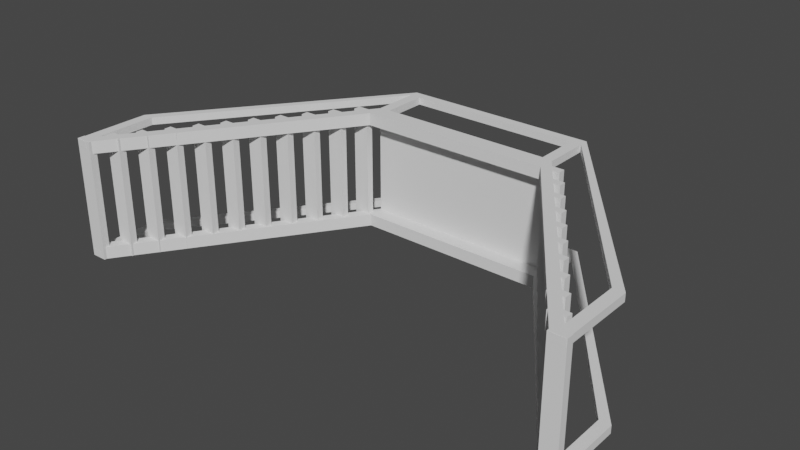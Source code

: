 # Source: blend.blend  (saved by Blender 3.4.6; exported with 4.5.12 LTS)
import bpy
from mathutils import Matrix  # noqa: F401  (used for matrix-valued properties, if any)

bpy.ops.wm.read_factory_settings(use_empty=True)
scene = bpy.context.scene
scene.name = 'Scene'

# ---- collections
col_collection = bpy.data.collections.new('Collection'); scene.collection.children.link(col_collection)

# ---- world
world_world = bpy.data.worlds.new('World'); scene.world = world_world
world_world.use_nodes = True; world_world.node_tree.nodes.clear()
_N = world_world.node_tree.nodes; _L = world_world.node_tree.links
n0 = _N.new('ShaderNodeOutputWorld'); n0.name = 'World Output'; n0.location = (300, 300)
n1 = _N.new('ShaderNodeBackground'); n1.name = 'Background'; n1.location = (10, 300)
n1.inputs[0].default_value = (0.05088, 0.05088, 0.05088, 1.0)
_L.new(n1.outputs[0], n0.inputs[0])
n0.is_active_output = True
world_world.color = (0.05088, 0.05088, 0.05088)
world_world.use_sun_shadow = False
world_world.sun_shadow_jitter_overblur = 0.0

# ---- meshes
me_cube_007 = bpy.data.meshes.new('Cube.007')
me_cube_007.from_pydata([(1.772, 0.0007381, -0.3767), (1.772, 0.0007381, -0.3245), (1.771, 0.5362, -0.3767), (1.771, 0.5362, -0.3245), (1.848, 0.0007381, -0.3767), (1.848, 0.0007381, -0.3245), (1.848, 0.5362, -0.3767), (1.848, 0.5362, -0.3245), (0.7021, 1.989, -0.3245), (0.702, 2.055, -0.3245), (0.7021, 1.989, -0.3767), (0.702, 2.055, -0.3767), (0.6255, 1.64, -0.3245), (0.6249, 2.055, -0.3245), (0.6255, 1.64, -0.3767), (0.6249, 2.055, -0.3767), (0.702, 1.64, -0.3767), (0.702, 1.64, -0.3245), (0.6251, 1.989, -0.3245), (0.6251, 1.989, -0.3767), (-1.766, 0.0007381, -0.3767), (-1.766, 0.0007381, -0.3245), (-1.765, 0.5362, -0.3767), (-1.765, 0.5362, -0.3245), (-1.842, 0.0007381, -0.3767), (-1.842, 0.0007381, -0.3245), (-1.842, 0.5362, -0.3767), (-1.842, 0.5362, -0.3245), (-0.6959, 1.989, -0.3245), (-0.6958, 2.055, -0.3245), (-0.6959, 1.989, -0.3767), (-0.6958, 2.055, -0.3767), (-0.6193, 1.64, -0.3245), (-0.6187, 2.055, -0.3245), (-0.6193, 1.64, -0.3767), (-0.6187, 2.055, -0.3767), (-0.6958, 1.64, -0.3767), (-0.6958, 1.64, -0.3245), (-0.6189, 1.989, -0.3245), (-0.6189, 1.989, -0.3767), (1.772, 0.0007377, 0.4775), (1.772, 0.0007377, 0.4254), (1.771, 0.5362, 0.4775), (1.771, 0.5362, 0.4254), (1.848, 0.0007377, 0.4775), (1.848, 0.0007377, 0.4254), (1.848, 0.5362, 0.4775), (1.848, 0.5362, 0.4254), (0.7021, 1.989, 0.4254), (0.702, 2.055, 0.4254), (0.7021, 1.989, 0.4775), (0.702, 2.055, 0.4775), (0.6255, 1.64, 0.4254), (0.6249, 2.055, 0.4254), (0.6255, 1.64, 0.4775), (0.6249, 2.055, 0.4775), (0.702, 1.64, 0.4775), (0.702, 1.64, 0.4254), (0.6251, 1.989, 0.4254), (0.6251, 1.989, 0.4775), (-1.766, 0.0007377, 0.4775), (-1.766, 0.0007377, 0.4254), (-1.765, 0.5362, 0.4775), (-1.765, 0.5362, 0.4254), (-1.842, 0.0007377, 0.4775), (-1.842, 0.0007377, 0.4254), (-1.842, 0.5362, 0.4775), (-1.842, 0.5362, 0.4254), (-0.6959, 1.989, 0.4254), (-0.6958, 2.055, 0.4254), (-0.6959, 1.989, 0.4775), (-0.6958, 2.055, 0.4775), (-0.6193, 1.64, 0.4254), (-0.6187, 2.055, 0.4254), (-0.6193, 1.64, 0.4775), (-0.6187, 2.055, 0.4775), (-0.6958, 1.64, 0.4775), (-0.6958, 1.64, 0.4254), (-0.6189, 1.989, 0.4254), (-0.6189, 1.989, 0.4775), (1.739, 0.001451, 0.4787), (1.739, 0.05252, 0.4787), (1.739, 0.001451, -0.3769), (1.739, 0.05252, -0.3769), (1.852, 0.001451, 0.4787), (1.852, 0.05252, 0.4787), (1.852, 0.001451, -0.3769), (1.852, 0.05252, -0.3769), (1.637, 0.1546, 0.4787), (1.637, 0.2057, 0.4787), (1.637, 0.1546, -0.3769), (1.637, 0.2057, -0.3769), (1.75, 0.1546, 0.4787), (1.75, 0.2057, 0.4787), (1.75, 0.1546, -0.3769), (1.75, 0.2057, -0.3769), (1.535, 0.3078, 0.4787), (1.535, 0.3589, 0.4787), (1.535, 0.3078, -0.3769), (1.535, 0.3589, -0.3769), (1.648, 0.3078, 0.4787), (1.648, 0.3589, 0.4787), (1.648, 0.3078, -0.3769), (1.648, 0.3589, -0.3769), (1.433, 0.461, 0.4787), (1.433, 0.5121, 0.4787), (1.433, 0.461, -0.3769), (1.433, 0.5121, -0.3769), (1.546, 0.461, 0.4787), (1.546, 0.5121, 0.4787), (1.546, 0.461, -0.3769), (1.546, 0.5121, -0.3769), (1.331, 0.6142, 0.4787), (1.331, 0.6653, 0.4787), (1.331, 0.6142, -0.3769), (1.331, 0.6653, -0.3769), (1.444, 0.6142, 0.4787), (1.444, 0.6653, 0.4787), (1.444, 0.6142, -0.3769), (1.444, 0.6653, -0.3769), (1.229, 0.7674, 0.4787), (1.229, 0.8185, 0.4787), (1.229, 0.7674, -0.3769), (1.229, 0.8185, -0.3769), (1.342, 0.7674, 0.4787), (1.342, 0.8185, 0.4787), (1.342, 0.7674, -0.3769), (1.342, 0.8185, -0.3769), (1.127, 0.9206, 0.4787), (1.127, 0.9717, 0.4787), (1.127, 0.9206, -0.3769), (1.127, 0.9717, -0.3769), (1.24, 0.9206, 0.4787), (1.24, 0.9717, 0.4787), (1.24, 0.9206, -0.3769), (1.24, 0.9717, -0.3769), (1.025, 1.074, 0.4787), (1.025, 1.125, 0.4787), (1.025, 1.074, -0.3769), (1.025, 1.125, -0.3769), (1.138, 1.074, 0.4787), (1.138, 1.125, 0.4787), (1.138, 1.074, -0.3769), (1.138, 1.125, -0.3769), (0.9226, 1.227, 0.4787), (0.9226, 1.278, 0.4787), (0.9226, 1.227, -0.3769), (0.9226, 1.278, -0.3769), (1.036, 1.227, 0.4787), (1.036, 1.278, 0.4787), (1.036, 1.227, -0.3769), (1.036, 1.278, -0.3769), (0.8206, 1.38, 0.4787), (0.8206, 1.431, 0.4787), (0.8206, 1.38, -0.3769), (0.8206, 1.431, -0.3769), (0.9339, 1.38, 0.4787), (0.9339, 1.431, 0.4787), (0.9339, 1.38, -0.3769), (0.9339, 1.431, -0.3769), (0.7186, 1.533, 0.4787), (0.7186, 1.585, 0.4787), (0.7186, 1.533, -0.3769), (0.7186, 1.585, -0.3769), (0.8319, 1.533, 0.4787), (0.8319, 1.585, 0.4787), (0.8319, 1.533, -0.3769), (0.8319, 1.585, -0.3769), (-1.732, 0.001451, 0.4787), (-1.732, 0.05252, 0.4787), (-1.732, 0.001451, -0.3769), (-1.732, 0.05252, -0.3769), (-1.846, 0.001451, 0.4787), (-1.846, 0.05252, 0.4787), (-1.846, 0.001451, -0.3769), (-1.846, 0.05252, -0.3769), (-1.63, 0.1546, 0.4787), (-1.63, 0.2057, 0.4787), (-1.63, 0.1546, -0.3769), (-1.63, 0.2057, -0.3769), (-1.744, 0.1546, 0.4787), (-1.744, 0.2057, 0.4787), (-1.744, 0.1546, -0.3769), (-1.744, 0.2057, -0.3769), (-1.528, 0.3078, 0.4787), (-1.528, 0.3589, 0.4787), (-1.528, 0.3078, -0.3769), (-1.528, 0.3589, -0.3769), (-1.642, 0.3078, 0.4787), (-1.642, 0.3589, 0.4787), (-1.642, 0.3078, -0.3769), (-1.642, 0.3589, -0.3769), (-1.426, 0.461, 0.4787), (-1.426, 0.5121, 0.4787), (-1.426, 0.461, -0.3769), (-1.426, 0.5121, -0.3769), (-1.54, 0.461, 0.4787), (-1.54, 0.5121, 0.4787), (-1.54, 0.461, -0.3769), (-1.54, 0.5121, -0.3769), (-1.324, 0.6142, 0.4787), (-1.324, 0.6653, 0.4787), (-1.324, 0.6142, -0.3769), (-1.324, 0.6653, -0.3769), (-1.438, 0.6142, 0.4787), (-1.438, 0.6653, 0.4787), (-1.438, 0.6142, -0.3769), (-1.438, 0.6653, -0.3769), (-1.222, 0.7674, 0.4787), (-1.222, 0.8185, 0.4787), (-1.222, 0.7674, -0.3769), (-1.222, 0.8185, -0.3769), (-1.336, 0.7674, 0.4787), (-1.336, 0.8185, 0.4787), (-1.336, 0.7674, -0.3769), (-1.336, 0.8185, -0.3769), (-1.12, 0.9206, 0.4787), (-1.12, 0.9717, 0.4787), (-1.12, 0.9206, -0.3769), (-1.12, 0.9717, -0.3769), (-1.234, 0.9206, 0.4787), (-1.234, 0.9717, 0.4787), (-1.234, 0.9206, -0.3769), (-1.234, 0.9717, -0.3769), (-1.018, 1.074, 0.4787), (-1.018, 1.125, 0.4787), (-1.018, 1.074, -0.3769), (-1.018, 1.125, -0.3769), (-1.132, 1.074, 0.4787), (-1.132, 1.125, 0.4787), (-1.132, 1.074, -0.3769), (-1.132, 1.125, -0.3769), (-0.9164, 1.227, 0.4787), (-0.9164, 1.278, 0.4787), (-0.9164, 1.227, -0.3769), (-0.9164, 1.278, -0.3769), (-1.03, 1.227, 0.4787), (-1.03, 1.278, 0.4787), (-1.03, 1.227, -0.3769), (-1.03, 1.278, -0.3769), (-0.8144, 1.38, 0.4787), (-0.8144, 1.431, 0.4787), (-0.8144, 1.38, -0.3769), (-0.8144, 1.431, -0.3769), (-0.9277, 1.38, 0.4787), (-0.9277, 1.431, 0.4787), (-0.9277, 1.38, -0.3769), (-0.9277, 1.431, -0.3769), (-0.7124, 1.533, 0.4787), (-0.7124, 1.585, 0.4787), (-0.7124, 1.533, -0.3769), (-0.7124, 1.585, -0.3769), (-0.8257, 1.533, 0.4787), (-0.8257, 1.585, 0.4787), (-0.8257, 1.533, -0.3769), (-0.8257, 1.585, -0.3769), (0.6936, 1.535, 0.4792), (0.6936, 1.66, 0.4792), (0.6936, 1.535, 0.3918), (0.6936, 1.66, 0.3918), (1.75, 0.003313, 0.4792), (1.839, 0.003313, 0.4792), (1.75, 0.003313, 0.3918), (1.839, 0.003313, 0.3918), (0.6936, 1.535, -0.2898), (0.6936, 1.66, -0.2898), (0.6936, 1.535, -0.3772), (0.6936, 1.66, -0.3772), (1.75, 0.003313, -0.2898), (1.839, 0.003313, -0.2898), (1.75, 0.003314, -0.3772), (1.839, 0.003314, -0.3772), (0.003102, 1.535, 0.4792), (0.003102, 1.66, 0.4792), (0.003102, 1.535, 0.3918), (0.003102, 1.66, 0.3918), (0.003102, 1.535, -0.2898), (0.003102, 1.66, -0.2898), (0.003102, 1.535, -0.3772), (0.003102, 1.66, -0.3772), (-0.6874, 1.535, 0.4792), (-0.6874, 1.66, 0.4792), (-0.6874, 1.535, 0.3918), (-0.6874, 1.66, 0.3918), (-1.744, 0.003313, 0.4792), (-1.833, 0.003313, 0.4792), (-1.744, 0.003313, 0.3918), (-1.833, 0.003313, 0.3918), (-0.6874, 1.535, -0.2898), (-0.6874, 1.66, -0.2898), (-0.6874, 1.535, -0.3772), (-0.6874, 1.66, -0.3772), (-1.744, 0.003313, -0.2898), (-1.833, 0.003313, -0.2898), (-1.744, 0.003314, -0.3772), (-1.833, 0.003314, -0.3772), (0.003102, 1.644, -0.2898), (0.6936, 1.644, -0.2898), (0.003102, 1.644, 0.3918), (0.6936, 1.644, 0.3918), (-0.6874, 1.644, -0.2898), (-0.6874, 1.644, 0.3918)], [], [(0, 1, 3, 2), (2, 3, 7, 6), (6, 7, 5, 4), (4, 5, 1, 0), (2, 6, 4, 0), (7, 3, 1, 5), (10, 11, 6, 2), (3, 7, 9, 8), (10, 2, 3, 8), (6, 11, 9, 7), (19, 18, 13, 15), (10, 8, 17, 16), (16, 17, 12, 14), (19, 10, 16, 14), (8, 18, 12, 17), (13, 9, 11, 15), (9, 13, 18, 8), (15, 11, 10, 19), (11, 9, 8, 10), (14, 12, 18, 19), (20, 22, 23, 21), (22, 26, 27, 23), (26, 24, 25, 27), (24, 20, 21, 25), (22, 20, 24, 26), (27, 25, 21, 23), (30, 22, 26, 31), (23, 28, 29, 27), (30, 28, 23, 22), (26, 27, 29, 31), (39, 35, 33, 38), (30, 36, 37, 28), (36, 34, 32, 37), (39, 34, 36, 30), (28, 37, 32, 38), (33, 35, 31, 29), (29, 28, 38, 33), (35, 39, 30, 31), (31, 30, 28, 29), (34, 39, 38, 32), (40, 42, 43, 41), (42, 46, 47, 43), (46, 44, 45, 47), (44, 40, 41, 45), (42, 40, 44, 46), (47, 45, 41, 43), (50, 42, 46, 51), (43, 48, 49, 47), (50, 48, 43, 42), (46, 47, 49, 51), (59, 55, 53, 58), (50, 56, 57, 48), (56, 54, 52, 57), (59, 54, 56, 50), (48, 57, 52, 58), (53, 55, 51, 49), (49, 48, 58, 53), (55, 59, 50, 51), (51, 50, 48, 49), (54, 59, 58, 52), (60, 61, 63, 62), (62, 63, 67, 66), (66, 67, 65, 64), (64, 65, 61, 60), (62, 66, 64, 60), (67, 63, 61, 65), (70, 71, 66, 62), (63, 67, 69, 68), (70, 62, 63, 68), (66, 71, 69, 67), (79, 78, 73, 75), (70, 68, 77, 76), (76, 77, 72, 74), (79, 70, 76, 74), (68, 78, 72, 77), (73, 69, 71, 75), (69, 73, 78, 68), (75, 71, 70, 79), (71, 69, 68, 70), (74, 72, 78, 79), (15, 35, 33, 13), (35, 15, 19, 39), (18, 38, 39, 19), (38, 18, 13, 33), (58, 59, 79, 78), (55, 75, 79, 59), (58, 78, 73, 53), (53, 73, 75, 55), (80, 81, 83, 82), (82, 83, 87, 86), (86, 87, 85, 84), (84, 85, 81, 80), (82, 86, 84, 80), (87, 83, 81, 85), (88, 89, 91, 90), (90, 91, 95, 94), (94, 95, 93, 92), (92, 93, 89, 88), (90, 94, 92, 88), (95, 91, 89, 93), (96, 97, 99, 98), (98, 99, 103, 102), (102, 103, 101, 100), (100, 101, 97, 96), (98, 102, 100, 96), (103, 99, 97, 101), (104, 105, 107, 106), (106, 107, 111, 110), (110, 111, 109, 108), (108, 109, 105, 104), (106, 110, 108, 104), (111, 107, 105, 109), (112, 113, 115, 114), (114, 115, 119, 118), (118, 119, 117, 116), (116, 117, 113, 112), (114, 118, 116, 112), (119, 115, 113, 117), (120, 121, 123, 122), (122, 123, 127, 126), (126, 127, 125, 124), (124, 125, 121, 120), (122, 126, 124, 120), (127, 123, 121, 125), (128, 129, 131, 130), (130, 131, 135, 134), (134, 135, 133, 132), (132, 133, 129, 128), (130, 134, 132, 128), (135, 131, 129, 133), (136, 137, 139, 138), (138, 139, 143, 142), (142, 143, 141, 140), (140, 141, 137, 136), (138, 142, 140, 136), (143, 139, 137, 141), (144, 145, 147, 146), (146, 147, 151, 150), (150, 151, 149, 148), (148, 149, 145, 144), (146, 150, 148, 144), (151, 147, 145, 149), (152, 153, 155, 154), (154, 155, 159, 158), (158, 159, 157, 156), (156, 157, 153, 152), (154, 158, 156, 152), (159, 155, 153, 157), (160, 161, 163, 162), (162, 163, 167, 166), (166, 167, 165, 164), (164, 165, 161, 160), (162, 166, 164, 160), (167, 163, 161, 165), (168, 170, 171, 169), (170, 174, 175, 171), (174, 172, 173, 175), (172, 168, 169, 173), (170, 168, 172, 174), (175, 173, 169, 171), (176, 178, 179, 177), (178, 182, 183, 179), (182, 180, 181, 183), (180, 176, 177, 181), (178, 176, 180, 182), (183, 181, 177, 179), (184, 186, 187, 185), (186, 190, 191, 187), (190, 188, 189, 191), (188, 184, 185, 189), (186, 184, 188, 190), (191, 189, 185, 187), (192, 194, 195, 193), (194, 198, 199, 195), (198, 196, 197, 199), (196, 192, 193, 197), (194, 192, 196, 198), (199, 197, 193, 195), (200, 202, 203, 201), (202, 206, 207, 203), (206, 204, 205, 207), (204, 200, 201, 205), (202, 200, 204, 206), (207, 205, 201, 203), (208, 210, 211, 209), (210, 214, 215, 211), (214, 212, 213, 215), (212, 208, 209, 213), (210, 208, 212, 214), (215, 213, 209, 211), (216, 218, 219, 217), (218, 222, 223, 219), (222, 220, 221, 223), (220, 216, 217, 221), (218, 216, 220, 222), (223, 221, 217, 219), (224, 226, 227, 225), (226, 230, 231, 227), (230, 228, 229, 231), (228, 224, 225, 229), (226, 224, 228, 230), (231, 229, 225, 227), (232, 234, 235, 233), (234, 238, 239, 235), (238, 236, 237, 239), (236, 232, 233, 237), (234, 232, 236, 238), (239, 237, 233, 235), (240, 242, 243, 241), (242, 246, 247, 243), (246, 244, 245, 247), (244, 240, 241, 245), (242, 240, 244, 246), (247, 245, 241, 243), (248, 250, 251, 249), (250, 254, 255, 251), (254, 252, 253, 255), (252, 248, 249, 253), (250, 248, 252, 254), (255, 253, 249, 251), (258, 259, 263, 262), (262, 263, 261, 260), (260, 261, 257, 256), (258, 262, 260, 256), (263, 259, 257, 261), (266, 267, 271, 270), (270, 271, 269, 268), (268, 269, 265, 264), (266, 270, 268, 264), (271, 267, 265, 269), (265, 267, 279, 277), (259, 258, 274, 275), (266, 264, 276, 278), (256, 257, 273, 272), (267, 266, 278, 279), (264, 265, 277, 276), (257, 259, 275, 273), (258, 256, 272, 274), (282, 286, 287, 283), (286, 284, 285, 287), (284, 280, 281, 285), (282, 280, 284, 286), (287, 285, 281, 283), (290, 294, 295, 291), (294, 292, 293, 295), (292, 288, 289, 293), (290, 288, 292, 294), (295, 293, 289, 291), (289, 277, 279, 291), (283, 275, 274, 282), (290, 278, 276, 288), (280, 272, 273, 281), (291, 279, 278, 290), (288, 276, 277, 289), (281, 273, 275, 283), (282, 274, 272, 280), (275, 283, 301, 298), (296, 297, 299, 298), (289, 277, 296, 300), (265, 259, 299, 297), (259, 275, 298, 299), (277, 265, 297, 296), (283, 289, 300, 301), (277, 289, 283, 275), (265, 277, 275, 259), (300, 296, 298, 301)])
_uv = me_cube_007.uv_layers.new(name='UVMap')
_uv.uv.foreach_set('vector', [0.375, 0.0, 0.625, 0.0, 0.625, 0.25, 0.375, 0.25, 0.375, 0.25, 0.625, 0.25, 0.625, 0.5, 0.375, 0.5, 0.375, 0.5, 0.625, 0.5, 0.625, 0.75, 0.375, 0.75, 0.375, 0.75, 0.625, 0.75, 0.625, 1.0, 0.375, 1.0, 0.125, 0.5, 0.375, 0.5, 0.375, 0.75, 0.125, 0.75, 0.625, 0.5, 0.875, 0.5, 0.875, 0.75, 0.625, 0.75, 0.375, 0.25, 0.625, 0.25, 0.625, 0.5, 0.375, 0.5, 0.375, 0.75, 0.625, 0.75, 0.625, 1.0, 0.375, 1.0, 0.125, 0.5, 0.375, 0.5, 0.375, 0.75, 0.125, 0.75, 0.625, 0.5, 0.875, 0.5, 0.875, 0.75, 0.625, 0.75, 0.375, 0.1745, 0.625, 0.1745, 0.625, 0.25, 0.375, 0.25, 0.375, 0.5755, 0.625, 0.5755, 0.625, 0.75, 0.375, 0.75, 0.375, 0.75, 0.625, 0.75, 0.625, 1.0, 0.375, 1.0, 0.125, 0.5755, 0.375, 0.5755, 0.375, 0.75, 0.125, 0.75, 0.625, 0.5755, 0.875, 0.5755, 0.875, 0.75, 0.625, 0.75, 0.625, 0.25, 0.625, 0.5, 0.375, 0.5, 0.375, 0.25, 0.625, 0.5, 0.875, 0.5, 0.875, 0.5755, 0.625, 0.5755, 0.125, 0.5, 0.375, 0.5, 0.375, 0.5755, 0.125, 0.5755, 0.375, 0.5, 0.625, 0.5, 0.625, 0.5755, 0.375, 0.5755, 0.375, 0.0, 0.625, 0.0, 0.625, 0.1745, 0.375, 0.1745, 0.375, 0.0, 0.375, 0.25, 0.625, 0.25, 0.625, 0.0, 0.375, 0.25, 0.375, 0.5, 0.625, 0.5, 0.625, 0.25, 0.375, 0.5, 0.375, 0.75, 0.625, 0.75, 0.625, 0.5, 0.375, 0.75, 0.375, 1.0, 0.625, 1.0, 0.625, 0.75, 0.125, 0.5, 0.125, 0.75, 0.375, 0.75, 0.375, 0.5, 0.625, 0.5, 0.625, 0.75, 0.875, 0.75, 0.875, 0.5, 0.375, 0.25, 0.375, 0.5, 0.625, 0.5, 0.625, 0.25, 0.375, 0.75, 0.375, 1.0, 0.625, 1.0, 0.625, 0.75, 0.125, 0.5, 0.125, 0.75, 0.375, 0.75, 0.375, 0.5, 0.625, 0.5, 0.625, 0.75, 0.875, 0.75, 0.875, 0.5, 0.375, 0.1745, 0.375, 0.25, 0.625, 0.25, 0.625, 0.1745, 0.375, 0.5755, 0.375, 0.75, 0.625, 0.75, 0.625, 0.5755, 0.375, 0.75, 0.375, 1.0, 0.625, 1.0, 0.625, 0.75, 0.125, 0.5755, 0.125, 0.75, 0.375, 0.75, 0.375, 0.5755, 0.625, 0.5755, 0.625, 0.75, 0.875, 0.75, 0.875, 0.5755, 0.625, 0.25, 0.375, 0.25, 0.375, 0.5, 0.625, 0.5, 0.625, 0.5, 0.625, 0.5755, 0.875, 0.5755, 0.875, 0.5, 0.125, 0.5, 0.125, 0.5755, 0.375, 0.5755, 0.375, 0.5, 0.375, 0.5, 0.375, 0.5755, 0.625, 0.5755, 0.625, 0.5, 0.375, 0.0, 0.375, 0.1745, 0.625, 0.1745, 0.625, 0.0, 0.375, 0.0, 0.375, 0.25, 0.625, 0.25, 0.625, 0.0, 0.375, 0.25, 0.375, 0.5, 0.625, 0.5, 0.625, 0.25, 0.375, 0.5, 0.375, 0.75, 0.625, 0.75, 0.625, 0.5, 0.375, 0.75, 0.375, 1.0, 0.625, 1.0, 0.625, 0.75, 0.125, 0.5, 0.125, 0.75, 0.375, 0.75, 0.375, 0.5, 0.625, 0.5, 0.625, 0.75, 0.875, 0.75, 0.875, 0.5, 0.375, 0.25, 0.375, 0.5, 0.625, 0.5, 0.625, 0.25, 0.375, 0.75, 0.375, 1.0, 0.625, 1.0, 0.625, 0.75, 0.125, 0.5, 0.125, 0.75, 0.375, 0.75, 0.375, 0.5, 0.625, 0.5, 0.625, 0.75, 0.875, 0.75, 0.875, 0.5, 0.375, 0.1745, 0.375, 0.25, 0.625, 0.25, 0.625, 0.1745, 0.375, 0.5755, 0.375, 0.75, 0.625, 0.75, 0.625, 0.5755, 0.375, 0.75, 0.375, 1.0, 0.625, 1.0, 0.625, 0.75, 0.125, 0.5755, 0.125, 0.75, 0.375, 0.75, 0.375, 0.5755, 0.625, 0.5755, 0.625, 0.75, 0.875, 0.75, 0.875, 0.5755, 0.625, 0.25, 0.375, 0.25, 0.375, 0.5, 0.625, 0.5, 0.625, 0.5, 0.625, 0.5755, 0.875, 0.5755, 0.875, 0.5, 0.125, 0.5, 0.125, 0.5755, 0.375, 0.5755, 0.375, 0.5, 0.375, 0.5, 0.375, 0.5755, 0.625, 0.5755, 0.625, 0.5, 0.375, 0.0, 0.375, 0.1745, 0.625, 0.1745, 0.625, 0.0, 0.375, 0.0, 0.625, 0.0, 0.625, 0.25, 0.375, 0.25, 0.375, 0.25, 0.625, 0.25, 0.625, 0.5, 0.375, 0.5, 0.375, 0.5, 0.625, 0.5, 0.625, 0.75, 0.375, 0.75, 0.375, 0.75, 0.625, 0.75, 0.625, 1.0, 0.375, 1.0, 0.125, 0.5, 0.375, 0.5, 0.375, 0.75, 0.125, 0.75, 0.625, 0.5, 0.875, 0.5, 0.875, 0.75, 0.625, 0.75, 0.375, 0.25, 0.625, 0.25, 0.625, 0.5, 0.375, 0.5, 0.375, 0.75, 0.625, 0.75, 0.625, 1.0, 0.375, 1.0, 0.125, 0.5, 0.375, 0.5, 0.375, 0.75, 0.125, 0.75, 0.625, 0.5, 0.875, 0.5, 0.875, 0.75, 0.625, 0.75, 0.375, 0.1745, 0.625, 0.1745, 0.625, 0.25, 0.375, 0.25, 0.375, 0.5755, 0.625, 0.5755, 0.625, 0.75, 0.375, 0.75, 0.375, 0.75, 0.625, 0.75, 0.625, 1.0, 0.375, 1.0, 0.125, 0.5755, 0.375, 0.5755, 0.375, 0.75, 0.125, 0.75, 0.625, 0.5755, 0.875, 0.5755, 0.875, 0.75, 0.625, 0.75, 0.625, 0.25, 0.625, 0.5, 0.375, 0.5, 0.375, 0.25, 0.625, 0.5, 0.875, 0.5, 0.875, 0.5755, 0.625, 0.5755, 0.125, 0.5, 0.375, 0.5, 0.375, 0.5755, 0.125, 0.5755, 0.375, 0.5, 0.625, 0.5, 0.625, 0.5755, 0.375, 0.5755, 0.375, 0.0, 0.625, 0.0, 0.625, 0.1745, 0.375, 0.1745, 0.375, 0.25, 0.375, 0.25, 0.625, 0.25, 0.625, 0.25, 0.0, 0.0, 0.0, 0.0, 0.0, 0.0, 0.0, 0.0, 0.0, 0.0, 0.0, 0.0, 0.0, 0.0, 0.0, 0.0, 0.0, 0.0, 0.0, 0.0, 0.0, 0.0, 0.0, 0.0, 0.625, 0.1745, 0.375, 0.1745, 0.375, 0.1745, 0.625, 0.1745, 0.0, 0.0, 0.0, 0.0, 0.0, 0.0, 0.0, 0.0, 0.0, 0.0, 0.0, 0.0, 0.0, 0.0, 0.0, 0.0, 0.0, 0.0, 0.0, 0.0, 0.0, 0.0, 0.0, 0.0, 0.375, 0.0, 0.625, 0.0, 0.625, 0.25, 0.375, 0.25, 0.375, 0.25, 0.625, 0.25, 0.625, 0.5, 0.375, 0.5, 0.375, 0.5, 0.625, 0.5, 0.625, 0.75, 0.375, 0.75, 0.375, 0.75, 0.625, 0.75, 0.625, 1.0, 0.375, 1.0, 0.125, 0.5, 0.375, 0.5, 0.375, 0.75, 0.125, 0.75, 0.625, 0.5, 0.875, 0.5, 0.875, 0.75, 0.625, 0.75, 0.375, 0.0, 0.625, 0.0, 0.625, 0.25, 0.375, 0.25, 0.375, 0.25, 0.625, 0.25, 0.625, 0.5, 0.375, 0.5, 0.375, 0.5, 0.625, 0.5, 0.625, 0.75, 0.375, 0.75, 0.375, 0.75, 0.625, 0.75, 0.625, 1.0, 0.375, 1.0, 0.125, 0.5, 0.375, 0.5, 0.375, 0.75, 0.125, 0.75, 0.625, 0.5, 0.875, 0.5, 0.875, 0.75, 0.625, 0.75, 0.375, 0.0, 0.625, 0.0, 0.625, 0.25, 0.375, 0.25, 0.375, 0.25, 0.625, 0.25, 0.625, 0.5, 0.375, 0.5, 0.375, 0.5, 0.625, 0.5, 0.625, 0.75, 0.375, 0.75, 0.375, 0.75, 0.625, 0.75, 0.625, 1.0, 0.375, 1.0, 0.125, 0.5, 0.375, 0.5, 0.375, 0.75, 0.125, 0.75, 0.625, 0.5, 0.875, 0.5, 0.875, 0.75, 0.625, 0.75, 0.375, 0.0, 0.625, 0.0, 0.625, 0.25, 0.375, 0.25, 0.375, 0.25, 0.625, 0.25, 0.625, 0.5, 0.375, 0.5, 0.375, 0.5, 0.625, 0.5, 0.625, 0.75, 0.375, 0.75, 0.375, 0.75, 0.625, 0.75, 0.625, 1.0, 0.375, 1.0, 0.125, 0.5, 0.375, 0.5, 0.375, 0.75, 0.125, 0.75, 0.625, 0.5, 0.875, 0.5, 0.875, 0.75, 0.625, 0.75, 0.375, 0.0, 0.625, 0.0, 0.625, 0.25, 0.375, 0.25, 0.375, 0.25, 0.625, 0.25, 0.625, 0.5, 0.375, 0.5, 0.375, 0.5, 0.625, 0.5, 0.625, 0.75, 0.375, 0.75, 0.375, 0.75, 0.625, 0.75, 0.625, 1.0, 0.375, 1.0, 0.125, 0.5, 0.375, 0.5, 0.375, 0.75, 0.125, 0.75, 0.625, 0.5, 0.875, 0.5, 0.875, 0.75, 0.625, 0.75, 0.375, 0.0, 0.625, 0.0, 0.625, 0.25, 0.375, 0.25, 0.375, 0.25, 0.625, 0.25, 0.625, 0.5, 0.375, 0.5, 0.375, 0.5, 0.625, 0.5, 0.625, 0.75, 0.375, 0.75, 0.375, 0.75, 0.625, 0.75, 0.625, 1.0, 0.375, 1.0, 0.125, 0.5, 0.375, 0.5, 0.375, 0.75, 0.125, 0.75, 0.625, 0.5, 0.875, 0.5, 0.875, 0.75, 0.625, 0.75, 0.375, 0.0, 0.625, 0.0, 0.625, 0.25, 0.375, 0.25, 0.375, 0.25, 0.625, 0.25, 0.625, 0.5, 0.375, 0.5, 0.375, 0.5, 0.625, 0.5, 0.625, 0.75, 0.375, 0.75, 0.375, 0.75, 0.625, 0.75, 0.625, 1.0, 0.375, 1.0, 0.125, 0.5, 0.375, 0.5, 0.375, 0.75, 0.125, 0.75, 0.625, 0.5, 0.875, 0.5, 0.875, 0.75, 0.625, 0.75, 0.375, 0.0, 0.625, 0.0, 0.625, 0.25, 0.375, 0.25, 0.375, 0.25, 0.625, 0.25, 0.625, 0.5, 0.375, 0.5, 0.375, 0.5, 0.625, 0.5, 0.625, 0.75, 0.375, 0.75, 0.375, 0.75, 0.625, 0.75, 0.625, 1.0, 0.375, 1.0, 0.125, 0.5, 0.375, 0.5, 0.375, 0.75, 0.125, 0.75, 0.625, 0.5, 0.875, 0.5, 0.875, 0.75, 0.625, 0.75, 0.375, 0.0, 0.625, 0.0, 0.625, 0.25, 0.375, 0.25, 0.375, 0.25, 0.625, 0.25, 0.625, 0.5, 0.375, 0.5, 0.375, 0.5, 0.625, 0.5, 0.625, 0.75, 0.375, 0.75, 0.375, 0.75, 0.625, 0.75, 0.625, 1.0, 0.375, 1.0, 0.125, 0.5, 0.375, 0.5, 0.375, 0.75, 0.125, 0.75, 0.625, 0.5, 0.875, 0.5, 0.875, 0.75, 0.625, 0.75, 0.375, 0.0, 0.625, 0.0, 0.625, 0.25, 0.375, 0.25, 0.375, 0.25, 0.625, 0.25, 0.625, 0.5, 0.375, 0.5, 0.375, 0.5, 0.625, 0.5, 0.625, 0.75, 0.375, 0.75, 0.375, 0.75, 0.625, 0.75, 0.625, 1.0, 0.375, 1.0, 0.125, 0.5, 0.375, 0.5, 0.375, 0.75, 0.125, 0.75, 0.625, 0.5, 0.875, 0.5, 0.875, 0.75, 0.625, 0.75, 0.375, 0.0, 0.625, 0.0, 0.625, 0.25, 0.375, 0.25, 0.375, 0.25, 0.625, 0.25, 0.625, 0.5, 0.375, 0.5, 0.375, 0.5, 0.625, 0.5, 0.625, 0.75, 0.375, 0.75, 0.375, 0.75, 0.625, 0.75, 0.625, 1.0, 0.375, 1.0, 0.125, 0.5, 0.375, 0.5, 0.375, 0.75, 0.125, 0.75, 0.625, 0.5, 0.875, 0.5, 0.875, 0.75, 0.625, 0.75, 0.375, 0.0, 0.375, 0.25, 0.625, 0.25, 0.625, 0.0, 0.375, 0.25, 0.375, 0.5, 0.625, 0.5, 0.625, 0.25, 0.375, 0.5, 0.375, 0.75, 0.625, 0.75, 0.625, 0.5, 0.375, 0.75, 0.375, 1.0, 0.625, 1.0, 0.625, 0.75, 0.125, 0.5, 0.125, 0.75, 0.375, 0.75, 0.375, 0.5, 0.625, 0.5, 0.625, 0.75, 0.875, 0.75, 0.875, 0.5, 0.375, 0.0, 0.375, 0.25, 0.625, 0.25, 0.625, 0.0, 0.375, 0.25, 0.375, 0.5, 0.625, 0.5, 0.625, 0.25, 0.375, 0.5, 0.375, 0.75, 0.625, 0.75, 0.625, 0.5, 0.375, 0.75, 0.375, 1.0, 0.625, 1.0, 0.625, 0.75, 0.125, 0.5, 0.125, 0.75, 0.375, 0.75, 0.375, 0.5, 0.625, 0.5, 0.625, 0.75, 0.875, 0.75, 0.875, 0.5, 0.375, 0.0, 0.375, 0.25, 0.625, 0.25, 0.625, 0.0, 0.375, 0.25, 0.375, 0.5, 0.625, 0.5, 0.625, 0.25, 0.375, 0.5, 0.375, 0.75, 0.625, 0.75, 0.625, 0.5, 0.375, 0.75, 0.375, 1.0, 0.625, 1.0, 0.625, 0.75, 0.125, 0.5, 0.125, 0.75, 0.375, 0.75, 0.375, 0.5, 0.625, 0.5, 0.625, 0.75, 0.875, 0.75, 0.875, 0.5, 0.375, 0.0, 0.375, 0.25, 0.625, 0.25, 0.625, 0.0, 0.375, 0.25, 0.375, 0.5, 0.625, 0.5, 0.625, 0.25, 0.375, 0.5, 0.375, 0.75, 0.625, 0.75, 0.625, 0.5, 0.375, 0.75, 0.375, 1.0, 0.625, 1.0, 0.625, 0.75, 0.125, 0.5, 0.125, 0.75, 0.375, 0.75, 0.375, 0.5, 0.625, 0.5, 0.625, 0.75, 0.875, 0.75, 0.875, 0.5, 0.375, 0.0, 0.375, 0.25, 0.625, 0.25, 0.625, 0.0, 0.375, 0.25, 0.375, 0.5, 0.625, 0.5, 0.625, 0.25, 0.375, 0.5, 0.375, 0.75, 0.625, 0.75, 0.625, 0.5, 0.375, 0.75, 0.375, 1.0, 0.625, 1.0, 0.625, 0.75, 0.125, 0.5, 0.125, 0.75, 0.375, 0.75, 0.375, 0.5, 0.625, 0.5, 0.625, 0.75, 0.875, 0.75, 0.875, 0.5, 0.375, 0.0, 0.375, 0.25, 0.625, 0.25, 0.625, 0.0, 0.375, 0.25, 0.375, 0.5, 0.625, 0.5, 0.625, 0.25, 0.375, 0.5, 0.375, 0.75, 0.625, 0.75, 0.625, 0.5, 0.375, 0.75, 0.375, 1.0, 0.625, 1.0, 0.625, 0.75, 0.125, 0.5, 0.125, 0.75, 0.375, 0.75, 0.375, 0.5, 0.625, 0.5, 0.625, 0.75, 0.875, 0.75, 0.875, 0.5, 0.375, 0.0, 0.375, 0.25, 0.625, 0.25, 0.625, 0.0, 0.375, 0.25, 0.375, 0.5, 0.625, 0.5, 0.625, 0.25, 0.375, 0.5, 0.375, 0.75, 0.625, 0.75, 0.625, 0.5, 0.375, 0.75, 0.375, 1.0, 0.625, 1.0, 0.625, 0.75, 0.125, 0.5, 0.125, 0.75, 0.375, 0.75, 0.375, 0.5, 0.625, 0.5, 0.625, 0.75, 0.875, 0.75, 0.875, 0.5, 0.375, 0.0, 0.375, 0.25, 0.625, 0.25, 0.625, 0.0, 0.375, 0.25, 0.375, 0.5, 0.625, 0.5, 0.625, 0.25, 0.375, 0.5, 0.375, 0.75, 0.625, 0.75, 0.625, 0.5, 0.375, 0.75, 0.375, 1.0, 0.625, 1.0, 0.625, 0.75, 0.125, 0.5, 0.125, 0.75, 0.375, 0.75, 0.375, 0.5, 0.625, 0.5, 0.625, 0.75, 0.875, 0.75, 0.875, 0.5, 0.375, 0.0, 0.375, 0.25, 0.625, 0.25, 0.625, 0.0, 0.375, 0.25, 0.375, 0.5, 0.625, 0.5, 0.625, 0.25, 0.375, 0.5, 0.375, 0.75, 0.625, 0.75, 0.625, 0.5, 0.375, 0.75, 0.375, 1.0, 0.625, 1.0, 0.625, 0.75, 0.125, 0.5, 0.125, 0.75, 0.375, 0.75, 0.375, 0.5, 0.625, 0.5, 0.625, 0.75, 0.875, 0.75, 0.875, 0.5, 0.375, 0.0, 0.375, 0.25, 0.625, 0.25, 0.625, 0.0, 0.375, 0.25, 0.375, 0.5, 0.625, 0.5, 0.625, 0.25, 0.375, 0.5, 0.375, 0.75, 0.625, 0.75, 0.625, 0.5, 0.375, 0.75, 0.375, 1.0, 0.625, 1.0, 0.625, 0.75, 0.125, 0.5, 0.125, 0.75, 0.375, 0.75, 0.375, 0.5, 0.625, 0.5, 0.625, 0.75, 0.875, 0.75, 0.875, 0.5, 0.375, 0.0, 0.375, 0.25, 0.625, 0.25, 0.625, 0.0, 0.375, 0.25, 0.375, 0.5, 0.625, 0.5, 0.625, 0.25, 0.375, 0.5, 0.375, 0.75, 0.625, 0.75, 0.625, 0.5, 0.375, 0.75, 0.375, 1.0, 0.625, 1.0, 0.625, 0.75, 0.125, 0.5, 0.125, 0.75, 0.375, 0.75, 0.375, 0.5, 0.625, 0.5, 0.625, 0.75, 0.875, 0.75, 0.875, 0.5, 0.375, 0.25, 0.625, 0.25, 0.625, 0.5, 0.375, 0.5, 0.375, 0.5, 0.625, 0.5, 0.625, 0.75, 0.375, 0.75, 0.375, 0.75, 0.625, 0.75, 0.625, 1.0, 0.375, 1.0, 0.125, 0.5, 0.375, 0.5, 0.375, 0.75, 0.125, 0.75, 0.625, 0.5, 0.875, 0.5, 0.875, 0.75, 0.625, 0.75, 0.375, 0.25, 0.625, 0.25, 0.625, 0.5, 0.375, 0.5, 0.375, 0.5, 0.625, 0.5, 0.625, 0.75, 0.375, 0.75, 0.375, 0.75, 0.625, 0.75, 0.625, 1.0, 0.375, 1.0, 0.125, 0.5, 0.375, 0.5, 0.375, 0.75, 0.125, 0.75, 0.625, 0.5, 0.875, 0.5, 0.875, 0.75, 0.625, 0.75, 0.875, 0.75, 0.875, 0.5, 0.875, 0.5, 0.875, 0.75, 0.625, 0.25, 0.375, 0.25, 0.375, 0.25, 0.625, 0.25, 0.125, 0.5, 0.125, 0.75, 0.125, 0.75, 0.125, 0.5, 0.375, 1.0, 0.625, 1.0, 0.625, 1.0, 0.375, 1.0, 0.625, 0.25, 0.375, 0.25, 0.375, 0.25, 0.625, 0.25, 0.375, 1.0, 0.625, 1.0, 0.625, 1.0, 0.375, 1.0, 0.875, 0.75, 0.875, 0.5, 0.875, 0.5, 0.875, 0.75, 0.125, 0.5, 0.125, 0.75, 0.125, 0.75, 0.125, 0.5, 0.375, 0.25, 0.375, 0.5, 0.625, 0.5, 0.625, 0.25, 0.375, 0.5, 0.375, 0.75, 0.625, 0.75, 0.625, 0.5, 0.375, 0.75, 0.375, 1.0, 0.625, 1.0, 0.625, 0.75, 0.125, 0.5, 0.125, 0.75, 0.375, 0.75, 0.375, 0.5, 0.625, 0.5, 0.625, 0.75, 0.875, 0.75, 0.875, 0.5, 0.375, 0.25, 0.375, 0.5, 0.625, 0.5, 0.625, 0.25, 0.375, 0.5, 0.375, 0.75, 0.625, 0.75, 0.625, 0.5, 0.375, 0.75, 0.375, 1.0, 0.625, 1.0, 0.625, 0.75, 0.125, 0.5, 0.125, 0.75, 0.375, 0.75, 0.375, 0.5, 0.625, 0.5, 0.625, 0.75, 0.875, 0.75, 0.875, 0.5, 0.875, 0.75, 0.875, 0.75, 0.875, 0.5, 0.875, 0.5, 0.625, 0.25, 0.625, 0.25, 0.375, 0.25, 0.375, 0.25, 0.125, 0.5, 0.125, 0.5, 0.125, 0.75, 0.125, 0.75, 0.375, 1.0, 0.375, 1.0, 0.625, 1.0, 0.625, 1.0, 0.625, 0.25, 0.625, 0.25, 0.375, 0.25, 0.375, 0.25, 0.375, 1.0, 0.375, 1.0, 0.625, 1.0, 0.625, 1.0, 0.875, 0.75, 0.875, 0.75, 0.875, 0.5, 0.875, 0.5, 0.125, 0.5, 0.125, 0.5, 0.125, 0.75, 0.125, 0.75, 0.875, 0.5, 0.875, 0.5, 0.875, 0.5, 0.875, 0.5, 0.0, 0.0, 0.0, 0.0, 0.0, 0.0, 0.0, 0.0, 0.625, 1.0, 0.625, 1.0, 0.625, 1.0, 0.625, 1.0, 0.0, 0.0, 0.0, 0.0, 0.0, 0.0, 0.0, 0.0, 0.875, 0.5, 0.875, 0.5, 0.875, 0.5, 0.875, 0.5, 0.625, 1.0, 0.625, 1.0, 0.625, 1.0, 0.625, 1.0, 0.0, 0.0, 0.0, 0.0, 0.0, 0.0, 0.0, 0.0, 0.0, 0.0, 0.0, 0.0, 0.0, 0.0, 0.0, 0.0, 0.0, 0.0, 0.0, 0.0, 0.0, 0.0, 0.0, 0.0, 0.0, 0.0, 0.0, 0.0, 0.0, 0.0, 0.0, 0.0])
me_cube_007.use_remesh_fix_poles = True
me_cube_007.use_remesh_preserve_attributes = False
me_cube_007.update()

# ---- objects
ob_x = bpy.data.objects.new('Летница', me_cube_007)

# ---- transforms, parenting, visibility, modifiers, constraints
ob_x.location = (0.0, 0.0, 0.0)

# ---- collection membership
col_collection.objects.link(ob_x)

# ---- scene / render settings (as saved in the file)
scene.frame_start = 1; scene.frame_end = 250; scene.frame_set(1)
scene.render.engine = 'BLENDER_EEVEE_NEXT'
scene.cycles.use_denoising = False
scene.cycles.samples = 128
scene.cycles.sampling_pattern = 'TABULATED_SOBOL'
scene.cycles.use_adaptive_sampling = False
scene.cycles.use_light_tree = False
scene.view_settings.view_transform = 'Filmic'
bpy.context.view_layer.update()

# ---- added for rendering (the .blend has no active camera and no usable light): camera, sun
cam_auto = bpy.data.cameras.new('AutoCamera')
cam_auto.lens = 50.0
cam_auto.sensor_width = 36.0
cam_auto.clip_end = 1000.0
ob_auto_camera = bpy.data.objects.new('AutoCamera', cam_auto)
scene.collection.objects.link(ob_auto_camera)
ob_auto_camera.location = (3.99618, -3.76389, 3.24545)
ob_auto_camera.rotation_euler = (1.09748, -7.21219e-08, 0.694738)
scene.camera = ob_auto_camera
light_auto_sun = bpy.data.lights.new('AutoSun', 'SUN')
light_auto_sun.energy = 3.0
light_auto_sun.angle = 0.0523599
ob_auto_sun = bpy.data.objects.new('AutoSun', light_auto_sun)
scene.collection.objects.link(ob_auto_sun)
ob_auto_sun.rotation_euler = (0.872665, 0.174533, 0.523599)
bpy.context.view_layer.update()
